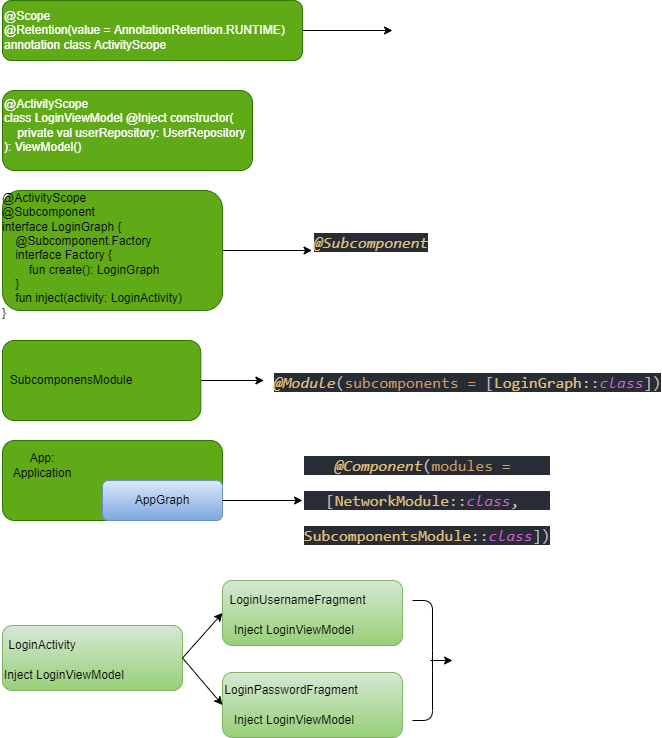

The diagram above was exported from draw.io. Its source (the exported page's mxGraphModel, read from the mxfile embedded in the PNG):
<mxGraphModel dx="1074" dy="790" grid="1" gridSize="10" guides="1" tooltips="1" connect="1" arrows="1" fold="1" page="1" pageScale="1" pageWidth="827" pageHeight="1169" math="0" shadow="0">
  <root>
    <mxCell id="0" />
    <mxCell id="1" parent="0" />
    <mxCell id="39" value="" style="group" vertex="1" connectable="0" parent="1">
      <mxGeometry x="42" y="110" width="250" height="80" as="geometry" />
    </mxCell>
    <mxCell id="33" value="" style="rounded=1;whiteSpace=wrap;html=1;fillColor=#60a917;fontColor=#ffffff;strokeColor=#2D7600;" vertex="1" parent="39">
      <mxGeometry width="250" height="80" as="geometry" />
    </mxCell>
    <mxCell id="34" value="&lt;div&gt;&lt;font color=&quot;#ffffff&quot;&gt;@ActivityScope&lt;/font&gt;&lt;/div&gt;&lt;div&gt;&lt;font color=&quot;#ffffff&quot;&gt;class LoginViewModel @Inject constructor(&lt;/font&gt;&lt;/div&gt;&lt;div&gt;&lt;font color=&quot;#ffffff&quot;&gt;&amp;nbsp; &amp;nbsp; private val userRepository: UserRepository&lt;/font&gt;&lt;/div&gt;&lt;div&gt;&lt;font color=&quot;#ffffff&quot;&gt;): ViewModel()&lt;/font&gt;&lt;/div&gt;" style="text;html=1;strokeColor=none;fillColor=none;align=left;verticalAlign=middle;whiteSpace=wrap;rounded=0;fontColor=#000000;" vertex="1" parent="39">
      <mxGeometry width="250" height="70" as="geometry" />
    </mxCell>
    <mxCell id="40" value="" style="group" vertex="1" connectable="0" parent="1">
      <mxGeometry x="42" y="460" width="505" height="100" as="geometry" />
    </mxCell>
    <mxCell id="2" value="" style="rounded=1;whiteSpace=wrap;html=1;fillColor=#60a917;fontColor=#ffffff;strokeColor=#2D7600;" vertex="1" parent="40">
      <mxGeometry width="220" height="80" as="geometry" />
    </mxCell>
    <mxCell id="4" value="App: Application" style="text;html=1;strokeColor=none;fillColor=none;align=center;verticalAlign=middle;whiteSpace=wrap;rounded=0;" vertex="1" parent="40">
      <mxGeometry x="10" y="10" width="60" height="30" as="geometry" />
    </mxCell>
    <mxCell id="5" value="" style="rounded=1;whiteSpace=wrap;html=1;fillColor=#dae8fc;strokeColor=#6c8ebf;gradientColor=#7ea6e0;" vertex="1" parent="40">
      <mxGeometry x="100" y="40" width="120" height="40" as="geometry" />
    </mxCell>
    <mxCell id="8" style="edgeStyle=none;html=1;exitX=1;exitY=0.5;exitDx=0;exitDy=0;" edge="1" parent="40" source="6">
      <mxGeometry relative="1" as="geometry">
        <mxPoint x="300" y="60" as="targetPoint" />
      </mxGeometry>
    </mxCell>
    <mxCell id="6" value="AppGraph" style="text;html=1;strokeColor=none;fillColor=none;align=center;verticalAlign=middle;whiteSpace=wrap;rounded=0;" vertex="1" parent="40">
      <mxGeometry x="100" y="45" width="120" height="30" as="geometry" />
    </mxCell>
    <mxCell id="9" value="&lt;pre style=&quot;background-color: #282c34 ; color: #bbbbbb ; font-family: &amp;#34;consolas&amp;#34; , monospace ; font-size: 12.0pt&quot;&gt;&lt;span style=&quot;color: #e5c07b ; font-style: italic&quot;&gt;@Component&lt;/span&gt;(&lt;span style=&quot;color: #d19a66&quot;&gt;modules = &lt;/span&gt;&lt;/pre&gt;&lt;pre style=&quot;background-color: #282c34 ; color: #bbbbbb ; font-family: &amp;#34;consolas&amp;#34; , monospace ; font-size: 12.0pt&quot;&gt;[&lt;span style=&quot;color: #e5c07b&quot;&gt;NetworkModule&lt;/span&gt;::&lt;span style=&quot;color: #d55fde ; font-style: italic&quot;&gt;class&lt;/span&gt;, &lt;/pre&gt;&lt;pre style=&quot;background-color: #282c34 ; color: #bbbbbb ; font-family: &amp;#34;consolas&amp;#34; , monospace ; font-size: 12.0pt&quot;&gt;&lt;span style=&quot;color: #e5c07b&quot;&gt;SubcomponentsModule&lt;/span&gt;::&lt;span style=&quot;color: #d55fde ; font-style: italic&quot;&gt;class&lt;/span&gt;])&lt;/pre&gt;" style="text;html=1;strokeColor=none;fillColor=none;align=center;verticalAlign=middle;whiteSpace=wrap;rounded=0;" vertex="1" parent="40">
      <mxGeometry x="345" y="20" width="160" height="80" as="geometry" />
    </mxCell>
    <mxCell id="41" value="" style="group" vertex="1" connectable="0" parent="1">
      <mxGeometry x="42" y="360" width="640" height="80" as="geometry" />
    </mxCell>
    <mxCell id="63" value="" style="group" vertex="1" connectable="0" parent="41">
      <mxGeometry width="640" height="80" as="geometry" />
    </mxCell>
    <mxCell id="15" style="edgeStyle=none;html=1;exitX=1;exitY=0.5;exitDx=0;exitDy=0;" edge="1" parent="63" source="3">
      <mxGeometry relative="1" as="geometry">
        <mxPoint x="261.40845070422534" y="40" as="targetPoint" />
      </mxGeometry>
    </mxCell>
    <mxCell id="3" value="" style="rounded=1;whiteSpace=wrap;html=1;fillColor=#60a917;fontColor=#ffffff;strokeColor=#2D7600;" vertex="1" parent="63">
      <mxGeometry width="198.30985915492957" height="80" as="geometry" />
    </mxCell>
    <mxCell id="11" value="SubcomponensModule" style="text;html=1;strokeColor=none;fillColor=none;align=center;verticalAlign=middle;whiteSpace=wrap;rounded=0;" vertex="1" parent="63">
      <mxGeometry x="42.056338028169016" y="25" width="54.08450704225352" height="30" as="geometry" />
    </mxCell>
    <mxCell id="13" value="&lt;pre style=&quot;background-color: #282c34 ; color: #bbbbbb ; font-family: &amp;quot;consolas&amp;quot; , monospace ; font-size: 12.0pt&quot;&gt;&lt;span style=&quot;color: #e5c07b ; font-style: italic&quot;&gt;@Module&lt;/span&gt;(&lt;span style=&quot;color: #d19a66&quot;&gt;subcomponents = &lt;/span&gt;[&lt;span style=&quot;color: #e5c07b&quot;&gt;LoginGraph&lt;/span&gt;::&lt;span style=&quot;color: #d55fde ; font-style: italic&quot;&gt;class&lt;/span&gt;])&lt;/pre&gt;" style="text;whiteSpace=wrap;html=1;" vertex="1" parent="63">
      <mxGeometry x="270.4225352112676" y="10" width="369.5774647887324" height="60" as="geometry" />
    </mxCell>
    <mxCell id="51" value="" style="group" vertex="1" connectable="0" parent="1">
      <mxGeometry x="42" y="20" width="570" height="70" as="geometry" />
    </mxCell>
    <mxCell id="59" value="" style="group" vertex="1" connectable="0" parent="51">
      <mxGeometry width="570" height="70" as="geometry" />
    </mxCell>
    <mxCell id="50" style="edgeStyle=none;html=1;exitX=1;exitY=0.5;exitDx=0;exitDy=0;fontColor=#FFFFFF;" edge="1" parent="59" source="47">
      <mxGeometry relative="1" as="geometry">
        <mxPoint x="390" y="30" as="targetPoint" />
      </mxGeometry>
    </mxCell>
    <mxCell id="47" value="&lt;div&gt;@Scope&lt;/div&gt;&lt;div&gt;@Retention(value = AnnotationRetention.RUNTIME)&lt;/div&gt;&lt;div&gt;annotation class ActivityScope&lt;/div&gt;" style="rounded=1;whiteSpace=wrap;html=1;fontColor=#ffffff;fillColor=#60a917;strokeColor=#2D7600;align=left;" vertex="1" parent="59">
      <mxGeometry width="300" height="60" as="geometry" />
    </mxCell>
    <mxCell id="48" value="定义一个annotation，ActivityScope，用来表示Inject内容的作用域，在本示例中，ActivityScope作用域为activity" style="text;html=1;strokeColor=none;fillColor=none;align=left;verticalAlign=middle;whiteSpace=wrap;rounded=0;fontColor=#FFFFFF;" vertex="1" parent="59">
      <mxGeometry x="400" width="170" height="70" as="geometry" />
    </mxCell>
    <mxCell id="58" value="" style="group" vertex="1" connectable="0" parent="1">
      <mxGeometry x="42" y="600" width="620" height="157" as="geometry" />
    </mxCell>
    <mxCell id="38" value="" style="group;fontColor=#000000;" vertex="1" connectable="0" parent="58">
      <mxGeometry width="420" height="157" as="geometry" />
    </mxCell>
    <mxCell id="21" value="" style="rounded=1;whiteSpace=wrap;html=1;fillColor=#d5e8d4;strokeColor=#82b366;gradientColor=#97d077;" vertex="1" parent="38">
      <mxGeometry y="45" width="180" height="65" as="geometry" />
    </mxCell>
    <mxCell id="24" value="" style="rounded=1;whiteSpace=wrap;html=1;fillColor=#d5e8d4;strokeColor=#82b366;gradientColor=#97d077;" vertex="1" parent="38">
      <mxGeometry x="220" width="180" height="65" as="geometry" />
    </mxCell>
    <mxCell id="28" style="edgeStyle=none;html=1;exitX=1;exitY=0.5;exitDx=0;exitDy=0;entryX=0;entryY=0.5;entryDx=0;entryDy=0;fontColor=#000000;" edge="1" parent="38" source="21" target="24">
      <mxGeometry relative="1" as="geometry" />
    </mxCell>
    <mxCell id="25" value="" style="rounded=1;whiteSpace=wrap;html=1;fillColor=#d5e8d4;strokeColor=#82b366;gradientColor=#97d077;" vertex="1" parent="38">
      <mxGeometry x="220" y="92" width="180" height="65" as="geometry" />
    </mxCell>
    <mxCell id="30" style="edgeStyle=none;html=1;exitX=1;exitY=0.5;exitDx=0;exitDy=0;entryX=0;entryY=0.5;entryDx=0;entryDy=0;fontColor=#000000;" edge="1" parent="38" source="21" target="25">
      <mxGeometry relative="1" as="geometry" />
    </mxCell>
    <mxCell id="31" value="LoginUsernameFragment" style="text;html=1;strokeColor=none;fillColor=none;align=center;verticalAlign=middle;whiteSpace=wrap;rounded=0;fontColor=#000000;" vertex="1" parent="38">
      <mxGeometry x="261" width="69" height="40" as="geometry" />
    </mxCell>
    <mxCell id="32" value="LoginPasswordFragment" style="text;html=1;strokeColor=none;fillColor=none;align=center;verticalAlign=middle;whiteSpace=wrap;rounded=0;fontColor=#000000;" vertex="1" parent="38">
      <mxGeometry x="259" y="95" width="60" height="30" as="geometry" />
    </mxCell>
    <mxCell id="36" value="&lt;span style=&quot;color: rgb(0 , 0 , 0)&quot;&gt;LoginActivity&lt;/span&gt;" style="text;html=1;strokeColor=none;fillColor=none;align=center;verticalAlign=middle;whiteSpace=wrap;rounded=0;fontColor=#FFFFFF;" vertex="1" parent="38">
      <mxGeometry x="10" y="50" width="60" height="30" as="geometry" />
    </mxCell>
    <mxCell id="55" value="Inject LoginViewModel" style="text;html=1;strokeColor=none;fillColor=none;align=left;verticalAlign=middle;whiteSpace=wrap;rounded=0;fontColor=#000000;" vertex="1" parent="38">
      <mxGeometry y="80" width="190" height="30" as="geometry" />
    </mxCell>
    <mxCell id="56" value="Inject LoginViewModel" style="text;html=1;strokeColor=none;fillColor=none;align=left;verticalAlign=middle;whiteSpace=wrap;rounded=0;fontColor=#000000;" vertex="1" parent="38">
      <mxGeometry x="230" y="35" width="190" height="30" as="geometry" />
    </mxCell>
    <mxCell id="57" value="Inject LoginViewModel" style="text;html=1;strokeColor=none;fillColor=none;align=left;verticalAlign=middle;whiteSpace=wrap;rounded=0;fontColor=#000000;" vertex="1" parent="38">
      <mxGeometry x="230" y="125" width="190" height="30" as="geometry" />
    </mxCell>
    <mxCell id="53" style="edgeStyle=none;html=1;exitX=0.1;exitY=0.5;exitDx=0;exitDy=0;exitPerimeter=0;fontColor=#FFFFFF;" edge="1" parent="58" source="52">
      <mxGeometry relative="1" as="geometry">
        <mxPoint x="450" y="80" as="targetPoint" />
      </mxGeometry>
    </mxCell>
    <mxCell id="52" value="" style="shape=curlyBracket;whiteSpace=wrap;html=1;rounded=1;flipH=1;fontColor=#FFFFFF;size=0;fontStyle=1" vertex="1" parent="58">
      <mxGeometry x="410" y="20" width="20" height="120" as="geometry" />
    </mxCell>
    <mxCell id="54" value="这里的loginViewModel在同一个LoginActivity中，为同一实例，当LoginActivity重建时，loginViewModel也会随着重建" style="text;html=1;strokeColor=none;fillColor=none;align=left;verticalAlign=middle;whiteSpace=wrap;rounded=0;fontColor=#FFFFFF;" vertex="1" parent="58">
      <mxGeometry x="450" y="45" width="170" height="70" as="geometry" />
    </mxCell>
    <mxCell id="60" value="" style="group" vertex="1" connectable="0" parent="1">
      <mxGeometry x="52" y="230" width="417" height="130" as="geometry" />
    </mxCell>
    <mxCell id="61" value="" style="group" vertex="1" connectable="0" parent="60">
      <mxGeometry x="-10" y="-20" width="427" height="130" as="geometry" />
    </mxCell>
    <mxCell id="20" style="edgeStyle=none;html=1;exitX=1;exitY=0.5;exitDx=0;exitDy=0;" edge="1" parent="61" source="16">
      <mxGeometry relative="1" as="geometry">
        <mxPoint x="309.53521126760563" y="60" as="targetPoint" />
      </mxGeometry>
    </mxCell>
    <mxCell id="16" value="" style="rounded=1;whiteSpace=wrap;html=1;fillColor=#60a917;fontColor=#ffffff;strokeColor=#2D7600;" vertex="1" parent="61">
      <mxGeometry width="220" height="120" as="geometry" />
    </mxCell>
    <mxCell id="62" value="" style="group" vertex="1" connectable="0" parent="61">
      <mxGeometry x="-2" width="429" height="130" as="geometry" />
    </mxCell>
    <mxCell id="18" value="&lt;pre style=&quot;background-color: #282c34 ; color: #bbbbbb ; font-family: &amp;quot;consolas&amp;quot; , monospace ; font-size: 12.0pt&quot;&gt;&lt;span style=&quot;color: #e5c07b ; font-style: italic&quot;&gt;@Subcomponent&lt;/span&gt;&lt;/pre&gt;" style="text;whiteSpace=wrap;html=1;" vertex="1" parent="62">
      <mxGeometry x="311.53521126760563" y="20" width="117.46478873239435" height="60" as="geometry" />
    </mxCell>
    <mxCell id="17" value="&lt;div&gt;@ActivityScope&lt;/div&gt;&lt;div&gt;@Subcomponent&lt;/div&gt;&lt;div&gt;interface LoginGraph {&lt;/div&gt;&lt;div&gt;&amp;nbsp; &amp;nbsp; @Subcomponent.Factory&lt;/div&gt;&lt;div&gt;&amp;nbsp; &amp;nbsp; interface Factory {&lt;/div&gt;&lt;div&gt;&amp;nbsp; &amp;nbsp; &amp;nbsp; &amp;nbsp; fun create(): LoginGraph&lt;/div&gt;&lt;div&gt;&amp;nbsp; &amp;nbsp; }&lt;/div&gt;&lt;div&gt;&amp;nbsp; &amp;nbsp; fun inject(activity: LoginActivity)&lt;/div&gt;&lt;div&gt;}&lt;/div&gt;" style="text;html=1;strokeColor=none;fillColor=none;align=left;verticalAlign=middle;whiteSpace=wrap;rounded=0;" vertex="1" parent="62">
      <mxGeometry width="265.13480885311867" height="130" as="geometry" />
    </mxCell>
  </root>
</mxGraphModel>